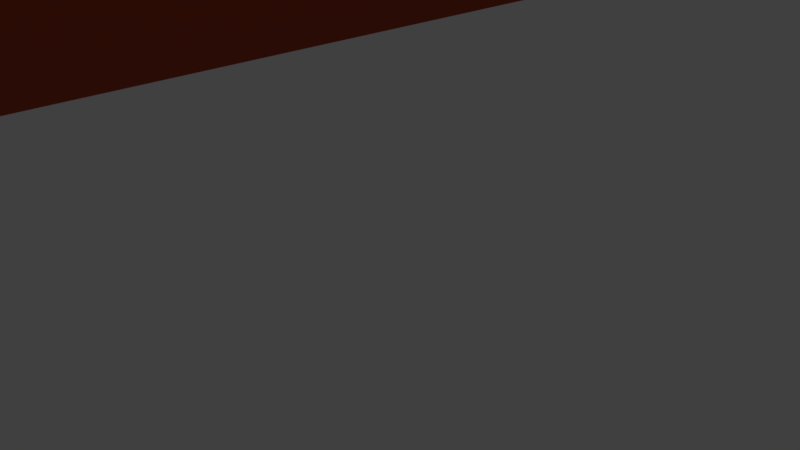 # Source: CanyonDestructibleWall.blend  (saved by Blender 2.78.0; exported with 4.5.12 LTS)
import bpy
from mathutils import Matrix  # noqa: F401  (used for matrix-valued properties, if any)

bpy.ops.wm.read_factory_settings(use_empty=True)
scene = bpy.context.scene
scene.name = 'Scene'

# ---- collections
col_collection_1 = bpy.data.collections.new('Collection 1'); scene.collection.children.link(col_collection_1)

# ---- materials (node trees are filled in below, after node groups)
mat_canyon_darkorangemat = bpy.data.materials.new('Canyon_darkOrangeMat')
mat_canyon_darkorangemat.alpha_threshold = 0.0
mat_canyon_darkorangemat.use_transparent_shadow = False
mat_canyon_darkorangemat.diffuse_color = (0.5089, 0.08228, 0.0382, 1.0)
mat_canyon_darkorangemat.roughness = 0.5

# ---- material node trees

# ---- world
world_world = bpy.data.worlds.new('World'); scene.world = world_world
world_world.color = (0.05088, 0.05088, 0.05088)
world_world.use_sun_shadow = False
world_world.sun_shadow_jitter_overblur = 0.0
world_world.cycles.sampling_method = 'MANUAL'

# ---- cameras
cam_camera = bpy.data.cameras.new('Camera')
cam_camera.clip_end = 100.0
cam_camera.lens = 35.0
cam_camera.sensor_width = 32.0
cam_camera.sensor_height = 18.0
cam_camera.ortho_scale = 7.314
cam_camera.dof.focus_distance = 0.0
cam_camera.dof.aperture_fstop = 128.0

# ---- lights
light_lamp = bpy.data.lights.new('Lamp', 'POINT')
light_lamp.transmission_factor = 0.0
light_lamp.cutoff_distance = 30.0
light_lamp.energy = 100.0
light_lamp.shadow_buffer_clip_start = 1.001
light_lamp.shadow_soft_size = 0.1
light_lamp.shadow_maximum_resolution = 0.006
light_lamp.use_absolute_resolution = True

# ---- meshes
me_cube_001 = bpy.data.meshes.new('Cube.001')
me_cube_001.from_pydata([(467.9, 2075.0, 476.2), (308.1, 2103.0, 735.5), (-546.0, 2434.0, 429.4), (-526.2, 2381.0, 649.7), (-368.6, 2335.0, 911.8), (-192.9, 2113.0, 775.7), (-342.4, 2085.0, 518.3), (-580.0, 2081.0, 360.4), (-546.0, 2164.0, 0.0), (-750.0, 2080.0, 198.4), (-546.0, 2435.0, 201.6), (-307.9, 2114.0, 1043.0), (-401.3, 2183.0, 1263.0), (-328.4, 2322.0, 1099.0), (546.0, 2075.0, 0.0), (546.0, 2227.0, 204.0), (750.0, 2075.0, 203.6), (546.0, 2075.0, 1436.0), (695.2, 2075.0, 1239.0), (477.2, 2222.0, 1206.0), (-546.0, -2075.0, -6.792), (-545.9, -2224.0, 186.3), (-750.0, -2075.0, 174.0), (-280.1, -1662.0, 1041.0), (-395.2, -1532.0, 829.5), (-249.5, -1677.0, 927.2), (546.0, -2075.0, -8.473), (748.3, -2066.0, 164.8), (535.1, -2188.0, 164.6), (223.1, -1568.0, 899.4), (334.7, -1821.0, 934.2), (338.9, -1530.0, 759.1), (677.2, 2075.0, 454.7), (545.1, 2227.0, 452.1), (482.4, 2218.0, 599.6), (472.0, 2228.0, 879.1), (333.9, -2024.0, 695.4), (382.4, -2105.0, 525.5), (440.3, -2010.0, 311.1), (678.3, -2021.0, 351.8), (544.9, -1985.0, 642.4), (493.3, -1835.0, 851.6), (-578.1, -1747.0, 788.4), (-628.9, -1906.0, 571.0), (-746.3, -2069.0, 407.3), (-499.8, -2073.0, 382.4), (-464.9, -2075.0, 619.1), (-451.5, -1881.0, 873.6), (549.4, -1556.0, -75.99), (546.0, -1038.0, -141.1), (651.9, -636.4, -189.7), (506.7, 0.2849, -79.76), (592.2, 533.2, -146.7), (549.0, 1038.0, -52.52), (548.3, 1555.0, -11.04), (590.2, 1540.0, 77.94), (547.0, 992.1, 95.4), (723.5, 562.0, 18.58), (773.5, -3.214, -100.9), (728.3, -550.0, -150.9), (750.0, -1038.0, 2.575), (750.0, -1556.0, 98.88), (547.7, 1556.0, 1313.0), (570.5, 1038.0, 951.2), (491.5, 532.4, 685.9), (589.6, -20.52, 470.3), (606.4, -424.6, 889.5), (465.0, -873.5, 701.0), (377.1, -1347.0, 794.1), (608.8, -1395.0, 768.1), (661.6, -874.3, 638.2), (528.8, -434.2, 689.8), (857.4, -26.19, 384.9), (554.8, 506.3, 378.1), (552.7, 1097.0, 648.9), (697.7, 1556.0, 1103.0), (-548.3, 1555.0, -15.93), (-548.7, 1038.0, -56.59), (-592.2, 533.2, -146.7), (-506.7, 0.2847, -79.76), (-700.7, -605.2, -203.2), (-546.0, -1038.0, -135.4), (-549.4, -1556.0, -71.85), (-750.0, -1556.0, 104.1), (-750.0, -1038.0, 8.81), (-764.5, -532.4, -72.9), (-773.5, -3.214, -100.9), (-723.5, 562.0, 18.58), (-560.5, 1004.0, 57.91), (-605.3, 1545.0, 75.22), (-405.3, -1453.0, 1001.0), (-546.0, -1038.0, 1086.0), (-550.2, -516.6, 830.1), (-548.9, 0.01518, 671.7), (-473.7, 556.5, 794.2), (-475.7, 1038.0, 904.2), (-425.1, 1556.0, 1161.0), (-577.2, 1556.0, 923.6), (-748.3, 1018.0, 876.3), (-696.9, 516.9, 842.3), (-750.0, -9.06e-05, 694.9), (-738.3, -518.9, 777.5), (-750.0, -1038.0, 902.0), (-705.2, -1510.0, 994.1), (602.4, 1512.0, 205.6), (583.1, 1018.0, 257.3), (674.9, 548.1, 155.5), (864.5, -17.01, 43.0), (568.4, -502.2, 52.31), (653.6, -1048.0, 214.7), (608.0, -1553.0, 322.9), (671.0, 1511.0, 390.2), (536.0, 1189.0, 387.1), (656.7, 535.4, 181.3), (878.4, -19.77, 78.96), (341.6, -585.5, 321.6), (516.5, -1065.0, 436.5), (683.8, -1627.0, 600.8), (602.4, 1541.0, 642.6), (642.2, 542.3, 187.1), (891.7, -39.25, 172.3), (573.6, -503.5, 456.6), (580.9, -984.8, 566.2), (660.6, -1557.0, 730.6), (-686.9, -1555.0, 323.4), (-642.6, -1049.0, 221.0), (-571.0, -572.4, 28.34), (-885.1, -21.46, 99.83), (-625.0, 531.7, 206.8), (-316.9, 1007.0, 179.9), (-582.3, 1517.0, 155.0), (-738.1, -1557.0, 535.8), (-514.1, -1057.0, 432.9), (-543.7, -544.6, 362.6), (-878.1, -29.7, 355.0), (-609.2, 505.5, 388.9), (-554.9, 1091.0, 399.2), (-658.2, 1516.0, 527.2), (-732.6, -1533.0, 758.7), (-709.0, -1041.0, 647.9), (-606.2, -513.2, 562.1), (-692.2, -4.09, 515.0), (-519.1, 521.6, 527.6), (-475.4, 1166.0, 558.2), (-463.0, 1544.0, 677.9), (273.0, 2164.0, -0.02105), (0.003082, 2293.0, 0.0), (-273.0, 2293.0, -0.02105), (-273.0, 2652.0, 204.0), (0.003329, 2652.0, 204.0), (273.0, 2435.0, 204.0), (-261.9, 2327.0, 1315.0), (0.003082, 2326.0, 1387.0), (273.0, 2187.0, 1425.0), (248.0, 2427.0, 1243.0), (0.003265, 2652.0, 1269.0), (-271.2, 2650.0, 1257.0), (-273.0, -2075.0, 0.0), (-0.003082, -2075.0, 0.0), (273.0, -2075.0, 0.0), (273.0, -2187.0, 175.5), (-0.003326, -2184.0, 164.3), (-273.0, -2188.0, 175.7), (117.8, -1825.0, 970.8), (-0.002248, -1999.0, 992.1), (-122.6, -1787.0, 996.7), (-124.8, -1887.0, 737.6), (-0.002886, -2097.0, 811.1), (172.4, -2062.0, 827.0), (-282.2, 2658.0, 476.0), (0.006185, 2836.0, 500.4), (277.3, 2432.0, 478.4), (-280.6, 2574.0, 714.7), (0.004947, 2865.0, 756.3), (471.3, 2292.0, 733.7), (-237.5, 2573.0, 986.8), (0.004487, 2789.0, 1001.0), (257.4, 2363.0, 1012.0), (252.7, -2034.0, 337.0), (-0.003326, -2102.0, 340.2), (-268.4, -2034.0, 338.3), (223.2, -2104.0, 511.8), (-0.003317, -2135.0, 514.3), (-265.4, -2105.0, 550.9), (193.0, -2084.0, 631.2), (-0.003175, -2101.0, 637.2), (-216.3, -2029.0, 646.7), (315.5, 1546.0, 52.94), (0.002289, 1556.0, 0.0), (-298.8, 1548.0, 40.42), (344.8, 1036.0, 0.1694), (0.001495, 1038.0, -185.1), (-343.2, 1036.0, -1.475), (267.4, 513.8, -23.16), (0.0006819, 516.0, -109.0), (-267.4, 513.8, -23.16), (271.4, 0.0551, -147.5), (-2.722e-05, -0.4417, 45.93), (-271.4, 0.05501, -147.5), (663.9, -635.3, -184.3), (188.4, -568.6, -47.56), (-572.0, -629.7, -170.6), (265.2, -1038.0, 46.08), (-0.001558, -1039.0, 151.3), (-265.2, -1038.0, 56.79), (289.8, -1554.0, -174.2), (-0.002258, -1553.0, 259.1), (-289.8, -1554.0, -170.5), (111.0, -1407.0, 812.8), (-0.001002, -1392.0, 809.4), (-111.8, -1445.0, 815.1), (183.6, -907.4, 1016.0), (-0.0009801, -913.0, 1196.0), (-247.8, -995.3, 1174.0), (326.3, -434.5, 902.3), (-0.0009736, -499.3, 605.0), (-234.5, -436.6, 904.6), (273.9, -0.282, 426.7), (-3.013e-05, -0.4698, 378.9), (-273.4, 0.03057, 501.9), (222.9, 580.8, 592.6), (0.0004841, 581.4, 594.5), (-208.9, 622.7, 597.2), (293.4, 1039.0, 964.5), (0.001572, 1038.0, 851.8), (-302.1, 1039.0, 956.5), (273.2, 1556.0, 1300.0), (0.002188, 1557.0, 1448.0), (-273.2, 1556.0, 1150.0), (639.4, -382.7, -137.0), (639.3, -304.5, -83.68), (536.4, -299.8, 397.5), (494.0, -284.5, 232.2), (-647.5, -382.8, -125.7), (-746.6, -259.5, -95.89), (-547.7, -259.5, 660.2), (-744.1, -259.4, 691.2), (680.1, -362.6, -35.81), (647.8, -329.1, 24.82), (551.5, -287.9, 90.43), (-586.1, -318.2, 81.42), (-537.2, -289.8, 367.7), (-640.7, -267.6, 509.0), (254.7, -260.7, 391.6), (-0.0001802, -256.4, 582.3), (-256.4, -251.7, 584.7), (306.3, -264.6, -176.5), (4.009, -249.1, 43.2), (-275.0, -261.9, -165.5), (547.0, -770.5, -143.1), (607.2, -771.8, -32.87), (492.9, -729.1, 713.6), (550.7, -754.0, 647.3), (-557.4, -770.5, -139.6), (-746.7, -778.2, -25.66), (-546.1, -778.2, 1025.0), (-744.1, -778.2, 836.0), (473.4, -834.5, 188.4), (463.8, -901.6, 398.9), (521.1, -825.4, 566.8), (-474.6, -802.4, 173.9), (-453.3, -803.1, 388.3), (-666.0, -779.2, 613.4), (138.4, -648.8, 1008.0), (-0.0003657, -687.7, 902.7), (-217.2, -725.6, 1104.0), (281.8, -767.5, 25.56), (10.78, -716.1, 17.41), (-259.8, -760.9, 28.48)], [], [(144, 97, 11, 5), (186, 166, 25, 47), (24, 42, 47, 25), (228, 151, 12, 96), (177, 154, 19, 35), (123, 69, 31, 41), (8, 9, 10), (11, 12, 13), (14, 15, 16), (17, 18, 19), (20, 21, 22), (23, 24, 25), (26, 27, 28), (29, 30, 31), (147, 8, 10, 148), (5, 11, 13, 4), (153, 17, 19, 154), (32, 16, 15, 33), (54, 14, 16, 55), (68, 29, 31, 69), (38, 28, 27, 39), (159, 26, 28, 160), (165, 23, 25, 166), (44, 22, 21, 45), (82, 20, 22, 83), (96, 12, 11, 97), (207, 157, 20, 82), (42, 43, 46, 47), (43, 44, 45, 46), (30, 36, 41, 31), (36, 37, 40, 41), (37, 38, 39, 40), (18, 1, 35, 19), (1, 0, 34, 35), (0, 32, 33, 34), (9, 7, 2, 10), (7, 6, 3, 2), (6, 5, 4, 3), (61, 110, 39, 27), (110, 117, 40, 39), (117, 123, 41, 40), (150, 171, 33, 15), (171, 174, 34, 33), (174, 177, 35, 34), (162, 180, 45, 21), (180, 183, 46, 45), (183, 186, 47, 46), (89, 130, 7, 9), (130, 137, 6, 7), (137, 144, 5, 6), (43, 42, 138, 131), (131, 138, 139, 132), (261, 262, 140, 133), (241, 242, 141, 134), (134, 141, 142, 135), (135, 142, 143, 136), (136, 143, 144, 137), (44, 43, 131, 124), (124, 131, 132, 125), (260, 261, 133, 126), (240, 241, 134, 127), (127, 134, 135, 128), (128, 135, 136, 129), (129, 136, 137, 130), (22, 44, 124, 83), (83, 124, 125, 84), (254, 260, 126, 85), (234, 240, 127, 86), (86, 127, 128, 87), (87, 128, 129, 88), (88, 129, 130, 89), (0, 1, 118, 111), (111, 118, 112), (112, 74, 113), (113, 119, 120, 114), (238, 239, 121, 115), (258, 259, 122, 116), (116, 122, 123, 117), (32, 0, 111, 104), (104, 111, 105), (105, 112, 106), (106, 113, 114, 107), (237, 238, 115, 108), (257, 258, 116, 109), (109, 116, 117, 110), (16, 32, 104, 55), (55, 104, 105, 56), (56, 105, 57), (57, 106, 107, 58), (230, 237, 108, 59), (250, 257, 109, 60), (60, 109, 110, 61), (147, 189, 76, 8), (189, 192, 77, 76), (192, 195, 78, 77), (195, 198, 79, 78), (248, 201, 80, 233), (268, 204, 81, 253), (204, 207, 82, 81), (23, 90, 103, 24), (90, 91, 102, 103), (255, 92, 101, 256), (235, 93, 100, 236), (93, 94, 99, 100), (94, 95, 98, 99), (95, 96, 97, 98), (8, 76, 89, 9), (76, 77, 88, 89), (77, 78, 87, 88), (78, 79, 86, 87), (233, 80, 85, 234), (253, 81, 84, 254), (81, 82, 83, 84), (17, 62, 75, 18), (62, 63, 74, 75), (63, 64, 73, 74), (64, 65, 72, 73), (231, 66, 71, 232), (251, 67, 70, 252), (67, 68, 69, 70), (26, 48, 61, 27), (48, 49, 60, 61), (249, 50, 59, 250), (229, 51, 58, 230), (51, 52, 57, 58), (52, 53, 56, 57), (53, 54, 55, 56), (1, 18, 75, 118), (118, 75, 74), (74, 73, 119), (119, 73, 72, 120), (239, 232, 71, 121), (259, 252, 70, 122), (122, 70, 69, 123), (165, 210, 90, 23), (210, 213, 91, 90), (265, 216, 92, 255), (245, 219, 93, 235), (219, 222, 94, 93), (222, 225, 95, 94), (225, 228, 96, 95), (42, 24, 103, 138), (138, 103, 102, 139), (262, 256, 101, 140), (242, 236, 100, 141), (141, 100, 99, 142), (142, 99, 98, 143), (143, 98, 97, 144), (63, 62, 226, 223), (223, 226, 227, 224), (224, 227, 228, 225), (64, 63, 223, 220), (220, 223, 224, 221), (221, 224, 225, 222), (65, 64, 220, 217), (217, 220, 221, 218), (218, 221, 222, 219), (231, 65, 217, 243), (243, 217, 218, 244), (244, 218, 219, 245), (251, 66, 214, 263), (263, 214, 215, 264), (264, 215, 216, 265), (68, 67, 211, 208), (208, 211, 212, 209), (209, 212, 213, 210), (29, 68, 208, 163), (163, 208, 209, 164), (164, 209, 210, 165), (49, 48, 205, 202), (202, 205, 206, 203), (203, 206, 207, 204), (249, 49, 202, 266), (266, 202, 203, 267), (267, 203, 204, 268), (229, 50, 199, 246), (246, 199, 200, 247), (247, 200, 201, 248), (52, 51, 196, 193), (193, 196, 197, 194), (194, 197, 198, 195), (53, 52, 193, 190), (190, 193, 194, 191), (191, 194, 195, 192), (54, 53, 190, 187), (187, 190, 191, 188), (188, 191, 192, 189), (14, 54, 187, 145), (145, 187, 188, 146), (146, 188, 189, 147), (37, 36, 184, 181), (181, 184, 185, 182), (182, 185, 186, 183), (38, 37, 181, 178), (178, 181, 182, 179), (179, 182, 183, 180), (28, 38, 178, 160), (160, 178, 179, 161), (161, 179, 180, 162), (3, 4, 175, 172), (172, 175, 176, 173), (173, 176, 177, 174), (2, 3, 172, 169), (169, 172, 173, 170), (170, 173, 174, 171), (10, 2, 169, 148), (148, 169, 170, 149), (149, 170, 171, 150), (48, 26, 159, 205), (205, 159, 158, 206), (206, 158, 157, 207), (29, 163, 168, 30), (163, 164, 167, 168), (164, 165, 166, 167), (20, 157, 162, 21), (157, 158, 161, 162), (158, 159, 160, 161), (12, 151, 156, 13), (151, 152, 155, 156), (152, 153, 154, 155), (14, 145, 150, 15), (145, 146, 149, 150), (146, 147, 148, 149), (4, 13, 156, 175), (175, 156, 155, 176), (176, 155, 154, 177), (62, 17, 153, 226), (226, 153, 152, 227), (227, 152, 151, 228), (36, 30, 168, 184), (184, 168, 167, 185), (185, 167, 166, 186), (197, 247, 248, 198), (196, 246, 247, 197), (51, 229, 246, 196), (215, 244, 245, 216), (214, 243, 244, 215), (66, 231, 243, 214), (140, 101, 236, 242), (216, 245, 235, 92), (120, 72, 232, 239), (50, 229, 230, 59), (65, 231, 232, 72), (79, 233, 234, 86), (92, 235, 236, 101), (198, 248, 233, 79), (58, 107, 237, 230), (107, 114, 238, 237), (114, 120, 239, 238), (85, 126, 240, 234), (126, 133, 241, 240), (133, 140, 242, 241), (200, 267, 268, 201), (199, 266, 267, 200), (50, 249, 266, 199), (212, 264, 265, 213), (211, 263, 264, 212), (67, 251, 263, 211), (139, 102, 256, 262), (213, 265, 255, 91), (121, 71, 252, 259), (49, 249, 250, 60), (66, 251, 252, 71), (80, 253, 254, 85), (91, 255, 256, 102), (201, 268, 253, 80), (59, 108, 257, 250), (108, 115, 258, 257), (115, 121, 259, 258), (84, 125, 260, 254), (125, 132, 261, 260), (132, 139, 262, 261), (112, 118, 74), (106, 112, 113), (105, 111, 112), (57, 105, 106), (113, 74, 119)])
me_cube_001.polygons.foreach_set('use_smooth', [True] * 277)
_uv = me_cube_001.uv_layers.new(name='UVMap')
_uv.uv.foreach_set('vector', [0.09916, 0.8912, 0.1049, 0.9316, 0.006681, 0.9344, 0.0, 0.8901, 0.5383, 0.5716, 0.5234, 0.5922, 0.4924, 0.5809, 0.5011, 0.54, 0.9004, 0.6952, 0.9041, 0.6573, 0.9358, 0.6521, 0.9358, 0.69, 0.9893, 0.4842, 0.9893, 0.591, 0.969, 0.5762, 0.965, 0.4878, 0.3122, 0.5097, 0.2779, 0.5225, 0.2692, 0.4815, 0.3185, 0.48, 0.4871, 0.4113, 0.4968, 0.3879, 0.5389, 0.4024, 0.5195, 0.4577, 0.2074, 0.727, 0.2504, 0.7129, 0.2192, 0.7716, 0.8454, 0.4797, 0.8206, 0.4636, 0.8454, 0.4446, 0.446, 0.4452, 0.4147, 0.4715, 0.4018, 0.4404, 0.799, 0.626, 0.7649, 0.6254, 0.7891, 0.5892, 0.2085, 0.02484, 0.2199, 0.0, 0.2504, 0.02478, 0.2745, 0.8305, 0.3162, 0.8156, 0.2873, 0.839, 0.6457, 0.6919, 0.6172, 0.7247, 0.6172, 0.6854, 0.5639, 0.4146, 0.5484, 0.4575, 0.5389, 0.4024, 0.1655, 0.7482, 0.2074, 0.727, 0.2192, 0.7716, 0.1775, 0.8072, 0.3247, 0.8469, 0.3395, 0.8188, 0.3747, 0.8156, 0.3711, 0.8457, 0.8341, 0.5928, 0.799, 0.626, 0.7891, 0.5892, 0.8171, 0.5472, 0.3691, 0.4449, 0.4018, 0.4404, 0.4147, 0.4715, 0.3776, 0.4737, 0.4502, 0.3606, 0.446, 0.4452, 0.4018, 0.4404, 0.4342, 0.3576, 0.5343, 0.3775, 0.5639, 0.4146, 0.5389, 0.4024, 0.4968, 0.3879, 0.5932, 0.6776, 0.6172, 0.6854, 0.6172, 0.7247, 0.5865, 0.7153, 0.6443, 0.6482, 0.6457, 0.6919, 0.6172, 0.6854, 0.6155, 0.6434, 0.2646, 0.8574, 0.2745, 0.8305, 0.2873, 0.839, 0.2987, 0.8844, 0.5777, 0.485, 0.616, 0.4842, 0.6139, 0.5107, 0.5817, 0.5243, 0.205, 0.1109, 0.2085, 0.02484, 0.2504, 0.02478, 0.2461, 0.1108, 0.0821, 0.9695, 0.004088, 0.9689, 0.006681, 0.9344, 0.1049, 0.9316, 0.1594, 0.1111, 0.167, 0.02458, 0.2085, 0.02484, 0.205, 0.1109, 0.3124, 0.7574, 0.3514, 0.78, 0.3364, 0.8156, 0.294, 0.7852, 0.3514, 0.78, 0.3876, 0.7993, 0.3734, 0.8142, 0.3364, 0.8156, 0.5484, 0.4575, 0.5374, 0.4735, 0.5195, 0.4577, 0.5389, 0.4024, 0.5301, 0.66, 0.558, 0.6644, 0.5388, 0.6954, 0.5045, 0.6934, 0.558, 0.6644, 0.5932, 0.6776, 0.5865, 0.7153, 0.5388, 0.6954, 0.2504, 0.4511, 0.3516, 0.4636, 0.3185, 0.48, 0.2692, 0.4815, 0.2892, 0.9316, 0.2892, 0.981, 0.2721, 0.9674, 0.2504, 0.9265, 0.2453, 0.8231, 0.2151, 0.839, 0.224, 0.8072, 0.2431, 0.8091, 0.6457, 0.7247, 0.6298, 0.7553, 0.5851, 0.7688, 0.5806, 0.7315, 0.3186, 0.9381, 0.3162, 0.8956, 0.3741, 0.8968, 0.3747, 0.9304, 0.3162, 0.8956, 0.3247, 0.8469, 0.3711, 0.8457, 0.3741, 0.8968, 0.9018, 0.08617, 0.8694, 0.07377, 0.8824, 0.0, 0.9021, 0.004442, 0.7609, 0.5623, 0.7167, 0.5439, 0.7287, 0.4919, 0.7649, 0.4842, 0.7167, 0.5439, 0.6968, 0.5546, 0.6966, 0.5155, 0.7287, 0.4919, 0.4319, 0.5141, 0.3905, 0.5158, 0.3776, 0.4737, 0.4147, 0.4715, 0.3905, 0.5158, 0.34, 0.489, 0.3597, 0.4755, 0.3776, 0.4737, 0.34, 0.489, 0.3122, 0.5097, 0.3185, 0.48, 0.3597, 0.4755, 0.6156, 0.5559, 0.5889, 0.5631, 0.5817, 0.5243, 0.6139, 0.5107, 0.5889, 0.5631, 0.554, 0.5605, 0.5428, 0.5298, 0.5817, 0.5243, 0.554, 0.5605, 0.5383, 0.5716, 0.5011, 0.54, 0.5428, 0.5298, 0.469, 0.6913, 0.4555, 0.6935, 0.435, 0.5972, 0.4721, 0.5974, 0.1281, 0.8072, 0.1281, 0.8684, 0.0262, 0.8497, 0.05731, 0.8253, 0.1281, 0.8684, 0.09916, 0.8912, 0.0, 0.8901, 0.0262, 0.8497, 0.3514, 0.78, 0.3124, 0.7574, 0.323, 0.7154, 0.3564, 0.7197, 0.166, 0.8261, 0.1972, 0.8072, 0.2151, 0.8707, 0.2006, 0.9067, 0.8715, 0.7391, 0.9176, 0.7401, 0.9079, 0.7849, 0.8863, 0.7812, 0.802, 0.09033, 0.8126, 0.1035, 0.8046, 0.1467, 0.7669, 0.143, 0.7669, 0.143, 0.8046, 0.1467, 0.8122, 0.2229, 0.7854, 0.218, 0.7854, 0.218, 0.8122, 0.2229, 0.8093, 0.3232, 0.7816, 0.3079, 0.7816, 0.3079, 0.8093, 0.3232, 0.8206, 0.3866, 0.7835, 0.3833, 0.3876, 0.7993, 0.3514, 0.78, 0.3564, 0.7197, 0.3835, 0.7231, 0.142, 0.8515, 0.166, 0.8261, 0.2006, 0.9067, 0.1634, 0.9173, 0.7889, 0.0, 0.8206, 0.007948, 0.805, 0.05058, 0.7565, 0.03345, 0.7583, 0.07588, 0.802, 0.09033, 0.7669, 0.143, 0.7306, 0.134, 0.744, 0.3866, 0.7858, 0.3877, 0.7858, 0.4828, 0.7556, 0.4831, 0.9563, 0.488, 0.965, 0.4842, 0.9483, 0.58, 0.9004, 0.5617, 0.9004, 0.5617, 0.9483, 0.58, 0.965, 0.6521, 0.9315, 0.6496, 0.4219, 0.8009, 0.3876, 0.7993, 0.3835, 0.7231, 0.4201, 0.7207, 0.4201, 0.7207, 0.3835, 0.7231, 0.3835, 0.6476, 0.4219, 0.6405, 0.7375, 0.005591, 0.7889, 0.0, 0.7565, 0.03345, 0.7253, 0.04266, 0.719, 0.08366, 0.7583, 0.07588, 0.7306, 0.134, 0.7117, 0.1244, 0.7117, 0.4005, 0.744, 0.3866, 0.7556, 0.4831, 0.7237, 0.4745, 0.4721, 0.8428, 0.4369, 0.8438, 0.4219, 0.7822, 0.4595, 0.7784, 0.4595, 0.7784, 0.4219, 0.7822, 0.4555, 0.6935, 0.469, 0.6913, 0.3799, 0.4517, 0.3516, 0.4636, 0.3488, 0.3622, 0.3821, 0.353, 0.3821, 0.353, 0.3488, 0.3622, 0.3933, 0.305, 0.3933, 0.305, 0.3535, 0.2918, 0.4195, 0.1933, 0.4195, 0.1933, 0.4195, 0.1949, 0.4081, 0.09242, 0.4228, 0.09521, 0.6673, 0.7956, 0.6621, 0.8123, 0.6914, 0.8656, 0.6457, 0.87, 0.7408, 0.6716, 0.7101, 0.6794, 0.7108, 0.6514, 0.7364, 0.6428, 0.7364, 0.6428, 0.7108, 0.6514, 0.6968, 0.5546, 0.7167, 0.5439, 0.2151, 0.839, 0.2453, 0.8231, 0.2453, 0.9149, 0.2421, 0.9021, 0.4144, 0.3537, 0.3821, 0.353, 0.4105, 0.2746, 0.4105, 0.2746, 0.3933, 0.305, 0.422, 0.1945, 0.422, 0.1945, 0.4195, 0.1933, 0.4228, 0.09521, 0.4291, 0.09579, 0.8884, 0.2771, 0.8804, 0.2787, 0.8206, 0.224, 0.8679, 0.2515, 0.8491, 0.1933, 0.8387, 0.1695, 0.8465, 0.1417, 0.8779, 0.1571, 0.7606, 0.6426, 0.7364, 0.6428, 0.7167, 0.5439, 0.7609, 0.5623, 0.4018, 0.4404, 0.3691, 0.4449, 0.4144, 0.3537, 0.4342, 0.3576, 0.4342, 0.3576, 0.4144, 0.3537, 0.4105, 0.2746, 0.4373, 0.2702, 0.4373, 0.2702, 0.4105, 0.2746, 0.4392, 0.1941, 0.4392, 0.1941, 0.422, 0.1945, 0.4291, 0.09579, 0.4567, 0.09969, 0.4647, 0.0552, 0.4551, 0.04488, 0.4501, 0.02652, 0.4701, 0.01193, 0.8796, 0.2156, 0.8491, 0.1933, 0.8779, 0.1571, 0.9024, 0.1713, 0.9024, 0.1713, 0.8779, 0.1571, 0.8694, 0.07377, 0.9018, 0.08617, 0.1655, 0.7482, 0.1721, 0.6247, 0.207, 0.6262, 0.2074, 0.727, 0.1721, 0.6247, 0.1766, 0.54, 0.2049, 0.5405, 0.207, 0.6262, 0.1766, 0.54, 0.1639, 0.4534, 0.2064, 0.4571, 0.2049, 0.5405, 0.1639, 0.4534, 0.1574, 0.3685, 0.1974, 0.3687, 0.2064, 0.4571, 0.1569, 0.3251, 0.2023, 0.2645, 0.2201, 0.2687, 0.2164, 0.3054, 0.4219, 0.8876, 0.4301, 0.8438, 0.4746, 0.8624, 0.4642, 0.9048, 0.1688, 0.1963, 0.1594, 0.1111, 0.205, 0.1109, 0.2005, 0.1969, 0.7649, 0.9795, 0.775, 0.9712, 0.7934, 0.9243, 0.8019, 0.9795, 0.2622, 0.7209, 0.2504, 0.6479, 0.292, 0.6369, 0.2862, 0.7125, 0.6896, 0.2866, 0.6806, 0.2346, 0.7076, 0.2278, 0.7117, 0.2708, 0.6717, 0.1849, 0.672, 0.1461, 0.7047, 0.1435, 0.704, 0.1828, 0.672, 0.1461, 0.6653, 0.07065, 0.7027, 0.07514, 0.7047, 0.1435, 0.6653, 0.07065, 0.6702, 0.004295, 0.7117, 0.0, 0.7027, 0.07514, 0.8177, 0.9164, 0.8332, 0.8225, 0.8715, 0.8487, 0.8438, 0.9243, 0.2074, 0.727, 0.207, 0.6262, 0.2212, 0.6244, 0.2504, 0.7129, 0.207, 0.6262, 0.2049, 0.5405, 0.2134, 0.5347, 0.2212, 0.6244, 0.7451, 0.9734, 0.7384, 0.9074, 0.7643, 0.8972, 0.7643, 0.9689, 0.2064, 0.4571, 0.1974, 0.3687, 0.2371, 0.3684, 0.2363, 0.4618, 0.2164, 0.3054, 0.2201, 0.2687, 0.2375, 0.2807, 0.2333, 0.3259, 0.2019, 0.2411, 0.2005, 0.1969, 0.2403, 0.1969, 0.2377, 0.2399, 0.2005, 0.1969, 0.205, 0.1109, 0.2461, 0.1108, 0.2403, 0.1969, 0.799, 0.626, 0.8115, 0.6963, 0.7765, 0.6951, 0.7649, 0.6254, 0.252, 0.3722, 0.3073, 0.2841, 0.3535, 0.2918, 0.2734, 0.3656, 0.3073, 0.2841, 0.355, 0.2024, 0.397, 0.1935, 0.3535, 0.2918, 0.9718, 0.4105, 0.9598, 0.3346, 1.0, 0.3118, 1.0, 0.4111, 0.688, 0.856, 0.7384, 0.9201, 0.7094, 0.8999, 0.6677, 0.8368, 0.5114, 0.2809, 0.5154, 0.3015, 0.4815, 0.3017, 0.4992, 0.2817, 0.5154, 0.3015, 0.5343, 0.3775, 0.4968, 0.3879, 0.4815, 0.3017, 0.9818, 0.7033, 0.9817, 0.7871, 0.9426, 0.7788, 0.9427, 0.6963, 0.9817, 0.7871, 0.9818, 0.8712, 0.9471, 0.8629, 0.9426, 0.7788, 0.8454, 0.4791, 0.8489, 0.4557, 0.8618, 0.4446, 0.8658, 0.4791, 0.01855, 0.3043, 0.04212, 0.3678, 0.0, 0.367, 0.02168, 0.3172, 0.04212, 0.3678, 0.02489, 0.456, 0.01453, 0.4605, 0.0, 0.367, 0.473, 0.1921, 0.4591, 0.2762, 0.4373, 0.2702, 0.4392, 0.1941, 0.4591, 0.2762, 0.4502, 0.3606, 0.4342, 0.3576, 0.4373, 0.2702, 0.3516, 0.4636, 0.2504, 0.4511, 0.2734, 0.3656, 0.3488, 0.3622, 0.3488, 0.3622, 0.2734, 0.3656, 0.3535, 0.2918, 0.3535, 0.2918, 0.397, 0.1935, 0.4195, 0.1949, 0.4195, 0.1949, 0.397, 0.1935, 0.3784, 0.09746, 0.4081, 0.09242, 0.7649, 0.77, 0.7472, 0.7711, 0.6806, 0.7402, 0.7146, 0.7301, 0.7101, 0.6794, 0.6943, 0.6886, 0.692, 0.665, 0.7108, 0.6514, 0.7108, 0.6514, 0.692, 0.665, 0.69, 0.5823, 0.6968, 0.5546, 0.6232, 0.4469, 0.6123, 0.3837, 0.6673, 0.3906, 0.6498, 0.4274, 0.6123, 0.3837, 0.6502, 0.335, 0.6929, 0.3298, 0.6673, 0.3906, 0.6417, 0.2902, 0.6344, 0.2335, 0.6806, 0.2346, 0.6896, 0.2866, 0.6223, 0.185, 0.6206, 0.1412, 0.672, 0.1461, 0.6717, 0.1849, 0.6206, 0.1412, 0.6142, 0.05371, 0.6653, 0.07065, 0.672, 0.1461, 0.6142, 0.05371, 0.6454, 0.01087, 0.6702, 0.004295, 0.6653, 0.07065, 0.7965, 0.9092, 0.8204, 0.8223, 0.8332, 0.8225, 0.8177, 0.9164, 0.3124, 0.7574, 0.2882, 0.7343, 0.2862, 0.7125, 0.323, 0.7154, 0.323, 0.7154, 0.2862, 0.7125, 0.292, 0.6369, 0.326, 0.6408, 0.9176, 0.7401, 0.9426, 0.7385, 0.9408, 0.7818, 0.9079, 0.7849, 0.9124, 0.8255, 0.9391, 0.825, 0.9426, 0.8679, 0.9232, 0.8686, 0.5019, 0.9203, 0.5312, 0.9225, 0.5312, 0.9934, 0.4778, 0.9996, 0.9598, 0.4809, 0.914, 0.4842, 0.9004, 0.4018, 0.9598, 0.3741, 0.9598, 0.3741, 0.9004, 0.4018, 0.9197, 0.3118, 0.9518, 0.3121, 0.9696, 0.1916, 0.979, 0.2959, 0.9522, 0.2976, 0.9457, 0.1956, 0.8776, 0.941, 0.8715, 0.8831, 0.9191, 0.8686, 0.9191, 0.9694, 0.7794, 0.9175, 0.7649, 0.7887, 0.8204, 0.8223, 0.7965, 0.9092, 0.9617, 0.09809, 0.9696, 0.1916, 0.9457, 0.1956, 0.9227, 0.1001, 0.9227, 0.1001, 0.9457, 0.1956, 0.9052, 0.1891, 0.9024, 0.1025, 0.5985, 0.9788, 0.5813, 0.9356, 0.63, 0.9203, 0.63, 0.9797, 0.979, 0.0, 0.9617, 0.09809, 0.9227, 0.1001, 0.9435, 0.002451, 0.5311, 0.1477, 0.5462, 0.06859, 0.5813, 0.06408, 0.5718, 0.1391, 0.5718, 0.1391, 0.5813, 0.06408, 0.6142, 0.05371, 0.6206, 0.1412, 0.4888, 0.1968, 0.4836, 0.1599, 0.5311, 0.1477, 0.5328, 0.1847, 0.5328, 0.1847, 0.5311, 0.1477, 0.5718, 0.1391, 0.5819, 0.1908, 0.5819, 0.1908, 0.5718, 0.1391, 0.6206, 0.1412, 0.6223, 0.185, 0.5114, 0.2809, 0.5015, 0.2478, 0.5462, 0.2444, 0.5811, 0.2798, 0.5346, 0.938, 0.5813, 0.9203, 0.5813, 0.989, 0.5312, 0.9653, 0.5978, 0.2763, 0.5833, 0.2291, 0.6344, 0.2335, 0.6417, 0.2902, 0.5343, 0.3775, 0.5154, 0.3015, 0.5747, 0.3206, 0.5771, 0.3824, 0.5771, 0.3824, 0.5747, 0.3206, 0.6122, 0.3289, 0.5944, 0.3777, 0.6687, 0.9828, 0.6457, 0.9201, 0.6886, 0.9216, 0.6886, 0.9809, 0.5639, 0.4146, 0.5343, 0.3775, 0.5771, 0.3824, 0.5842, 0.4559, 0.5842, 0.4559, 0.5771, 0.3824, 0.5944, 0.3777, 0.604, 0.4814, 0.604, 0.4814, 0.5944, 0.3777, 0.6123, 0.3837, 0.6232, 0.4469, 0.03284, 0.1959, 0.03634, 0.1099, 0.07033, 0.1106, 0.08694, 0.1958, 0.08694, 0.1958, 0.07033, 0.1106, 0.1403, 0.1105, 0.1338, 0.1957, 0.8668, 0.4446, 0.8206, 0.3753, 0.8991, 0.345, 0.8991, 0.4384, 0.03248, 0.2401, 0.03284, 0.1959, 0.08694, 0.1958, 0.08308, 0.2406, 0.08308, 0.2406, 0.08694, 0.1958, 0.1338, 0.1957, 0.1241, 0.2494, 0.1241, 0.2494, 0.1338, 0.1957, 0.1688, 0.1963, 0.1662, 0.2422, 0.01855, 0.3043, 0.0136, 0.2623, 0.01208, 0.2625, 0.06721, 0.3242, 0.06721, 0.3242, 0.01208, 0.2625, 0.09301, 0.2738, 0.1265, 0.3267, 0.1265, 0.3267, 0.09301, 0.2738, 0.2023, 0.2645, 0.1569, 0.3251, 0.02489, 0.456, 0.04212, 0.3678, 0.07419, 0.368, 0.08196, 0.4529, 0.08196, 0.4529, 0.07419, 0.368, 0.1272, 0.3679, 0.1179, 0.4537, 0.1179, 0.4537, 0.1272, 0.3679, 0.1574, 0.3685, 0.1639, 0.4534, 0.0369, 0.5395, 0.02489, 0.456, 0.08196, 0.4529, 0.0713, 0.5394, 0.9943, 0.9166, 0.9943, 1.0, 0.9628, 0.9962, 0.9426, 0.9142, 0.1132, 0.5402, 0.1179, 0.4537, 0.1639, 0.4534, 0.1766, 0.54, 0.03927, 0.6252, 0.0369, 0.5395, 0.0713, 0.5394, 0.07873, 0.6237, 0.07873, 0.6237, 0.0713, 0.5394, 0.1132, 0.5402, 0.1239, 0.6258, 0.1239, 0.6258, 0.1132, 0.5402, 0.1766, 0.54, 0.1721, 0.6247, 0.0401, 0.7113, 0.03927, 0.6252, 0.07873, 0.6237, 0.0819, 0.7263, 0.0819, 0.7263, 0.07873, 0.6237, 0.1239, 0.6258, 0.1237, 0.7479, 0.1237, 0.7479, 0.1239, 0.6258, 0.1721, 0.6247, 0.1655, 0.7482, 0.558, 0.6644, 0.5301, 0.66, 0.5407, 0.6349, 0.5603, 0.6389, 0.5603, 0.6389, 0.5407, 0.6349, 0.5397, 0.6033, 0.5599, 0.6018, 0.5599, 0.6018, 0.5397, 0.6033, 0.5383, 0.5716, 0.554, 0.5605, 0.5932, 0.6776, 0.558, 0.6644, 0.5603, 0.6389, 0.589, 0.6466, 0.589, 0.6466, 0.5603, 0.6389, 0.5599, 0.6018, 0.5885, 0.6032, 0.5885, 0.6032, 0.5599, 0.6018, 0.554, 0.5605, 0.5889, 0.5631, 0.6172, 0.6854, 0.5932, 0.6776, 0.589, 0.6466, 0.6155, 0.6434, 0.6155, 0.6434, 0.589, 0.6466, 0.5885, 0.6032, 0.6174, 0.5998, 0.6174, 0.5998, 0.5885, 0.6032, 0.5889, 0.5631, 0.6156, 0.5559, 0.5936, 0.8052, 0.5865, 0.8517, 0.545, 0.8681, 0.5444, 0.8225, 0.5444, 0.8225, 0.545, 0.8681, 0.4931, 0.8771, 0.4793, 0.8373, 0.4129, 0.9369, 0.3872, 0.9232, 0.3747, 0.843, 0.4129, 0.8156, 0.5851, 0.7688, 0.5936, 0.8052, 0.5444, 0.8225, 0.53, 0.7837, 0.53, 0.7837, 0.5444, 0.8225, 0.4793, 0.8373, 0.4778, 0.7952, 0.4037, 0.5904, 0.3652, 0.5972, 0.34, 0.489, 0.3905, 0.5158, 0.5806, 0.7315, 0.5851, 0.7688, 0.53, 0.7837, 0.5245, 0.7394, 0.5245, 0.7394, 0.53, 0.7837, 0.4778, 0.7952, 0.4942, 0.7459, 0.4491, 0.5579, 0.4037, 0.5904, 0.3905, 0.5158, 0.4319, 0.5141, 0.03634, 0.1099, 0.04104, 0.02386, 0.08337, 0.02409, 0.07033, 0.1106, 0.07033, 0.1106, 0.08337, 0.02409, 0.1252, 0.02434, 0.1403, 0.1105, 0.8206, 0.3753, 0.8227, 0.2787, 0.8429, 0.2789, 0.8991, 0.345, 0.5639, 0.4146, 0.5842, 0.4559, 0.5691, 0.4842, 0.5484, 0.4575, 0.485, 0.6336, 0.4815, 0.6074, 0.5112, 0.6034, 0.5086, 0.6325, 0.2504, 0.895, 0.2646, 0.8574, 0.2987, 0.8844, 0.2735, 0.9183, 0.6457, 0.5169, 0.6445, 0.5607, 0.6156, 0.5559, 0.6139, 0.5107, 0.6445, 0.5607, 0.6444, 0.6044, 0.6174, 0.5998, 0.6156, 0.5559, 0.6444, 0.6044, 0.6443, 0.6482, 0.6155, 0.6434, 0.6174, 0.5998, 0.6151, 0.9078, 0.5834, 0.9203, 0.5447, 0.9119, 0.5872, 0.8833, 0.9004, 0.5351, 0.8664, 0.5543, 0.8462, 0.5007, 0.8854, 0.4842, 0.8664, 0.5543, 0.8341, 0.5928, 0.8171, 0.5472, 0.8462, 0.5007, 0.446, 0.4452, 0.4639, 0.4683, 0.4319, 0.5141, 0.4147, 0.4715, 0.4639, 0.4683, 0.4815, 0.498, 0.4491, 0.5579, 0.4319, 0.5141, 0.1237, 0.7479, 0.1655, 0.7482, 0.1775, 0.8072, 0.1356, 0.807, 0.5865, 0.8517, 0.5872, 0.8833, 0.5447, 0.9119, 0.545, 0.8681, 0.545, 0.8681, 0.5447, 0.9119, 0.5147, 0.9203, 0.4931, 0.8771, 0.3289, 0.587, 0.2896, 0.567, 0.2779, 0.5225, 0.3122, 0.5097, 0.8115, 0.6963, 0.799, 0.626, 0.8341, 0.5928, 0.8511, 0.6793, 0.8511, 0.6793, 0.8341, 0.5928, 0.8664, 0.5543, 0.9004, 0.6701, 0.7649, 0.7887, 0.84, 0.6963, 0.8715, 0.7061, 0.8204, 0.8223, 0.5301, 0.66, 0.491, 0.6686, 0.5086, 0.6325, 0.5407, 0.6349, 0.5407, 0.6349, 0.5086, 0.6325, 0.5112, 0.6034, 0.5397, 0.6033, 0.2976, 0.9265, 0.2735, 0.9183, 0.2987, 0.8844, 0.3162, 0.9074, 0.6909, 0.9226, 0.731, 0.9201, 0.731, 0.9708, 0.6886, 0.9707, 0.07419, 0.368, 0.06721, 0.3242, 0.1265, 0.3267, 0.1272, 0.3679, 0.04212, 0.3678, 0.01855, 0.3043, 0.06721, 0.3242, 0.07419, 0.368, 0.5833, 0.2291, 0.5819, 0.1908, 0.6223, 0.185, 0.6344, 0.2335, 0.5462, 0.2444, 0.5328, 0.1847, 0.5819, 0.1908, 0.5833, 0.2291, 0.7858, 0.4703, 0.7909, 0.387, 0.8185, 0.3866, 0.8185, 0.4743, 0.9079, 0.7849, 0.9408, 0.7818, 0.9391, 0.825, 0.9124, 0.8255, 0.6344, 0.2335, 0.6223, 0.185, 0.6717, 0.1849, 0.6806, 0.2346, 0.7228, 0.7869, 0.7384, 0.8189, 0.6677, 0.8368, 0.6621, 0.8123, 0.4815, 0.0, 0.4731, 0.04204, 0.4647, 0.0552, 0.4701, 0.01193, 0.7113, 0.8545, 0.688, 0.856, 0.6677, 0.8368, 0.7384, 0.8189, 0.1974, 0.3687, 0.2164, 0.3054, 0.2333, 0.3259, 0.2371, 0.3684, 0.6806, 0.2346, 0.6717, 0.1849, 0.704, 0.1828, 0.7076, 0.2278, 0.1574, 0.3685, 0.1569, 0.3251, 0.2164, 0.3054, 0.1974, 0.3687, 0.4567, 0.09969, 0.4291, 0.09579, 0.4551, 0.04488, 0.4647, 0.0552, 0.7081, 0.7711, 0.7131, 0.7749, 0.6673, 0.7956, 0.6648, 0.7852, 0.7131, 0.7749, 0.7228, 0.7869, 0.6621, 0.8123, 0.6673, 0.7956, 0.7253, 0.04266, 0.7565, 0.03345, 0.7583, 0.07588, 0.719, 0.08366, 0.7565, 0.03345, 0.805, 0.05058, 0.802, 0.09033, 0.7583, 0.07588, 0.8863, 0.7812, 0.9079, 0.7849, 0.9124, 0.8255, 0.8881, 0.8234, 0.7636, 0.8972, 0.7475, 0.8648, 0.7384, 0.8204, 0.7636, 0.7711, 0.01208, 0.2625, 0.08308, 0.2406, 0.1241, 0.2494, 0.09301, 0.2738, 0.0136, 0.2623, 0.03248, 0.2401, 0.08308, 0.2406, 0.01208, 0.2625, 0.6122, 0.3289, 0.5978, 0.2763, 0.6417, 0.2902, 0.6502, 0.335, 0.5747, 0.3206, 0.5811, 0.2798, 0.5978, 0.2763, 0.6122, 0.3289, 0.5154, 0.3015, 0.5114, 0.2809, 0.5811, 0.2798, 0.5747, 0.3206, 0.2502, 0.9265, 0.2502, 0.9681, 0.2202, 0.9515, 0.2151, 0.9149, 0.6502, 0.335, 0.6417, 0.2902, 0.6896, 0.2866, 0.6929, 0.3298, 0.7146, 0.7301, 0.6806, 0.7402, 0.6943, 0.6886, 0.7101, 0.6794, 0.9818, 0.8712, 0.9769, 0.9142, 0.9565, 0.9113, 0.9471, 0.8629, 0.6457, 0.7362, 0.6873, 0.6942, 0.6943, 0.6886, 0.6806, 0.7402, 0.2201, 0.2687, 0.2019, 0.2411, 0.2377, 0.2399, 0.2375, 0.2807, 0.2504, 0.6479, 0.2532, 0.6079, 0.2951, 0.5972, 0.292, 0.6369, 0.4635, 0.9284, 0.4219, 0.8876, 0.4642, 0.9048, 0.4746, 0.9392, 0.9024, 0.2556, 0.8679, 0.2515, 0.8491, 0.1933, 0.8796, 0.2156, 0.8679, 0.2515, 0.8206, 0.224, 0.8387, 0.1695, 0.8491, 0.1933, 0.7514, 0.7281, 0.7146, 0.7301, 0.7101, 0.6794, 0.7408, 0.6716, 0.1281, 0.93, 0.1634, 0.9173, 0.1853, 0.9616, 0.14, 0.9603, 0.1634, 0.9173, 0.2006, 0.9067, 0.2151, 0.9423, 0.1853, 0.9616, 0.881, 0.6963, 0.9237, 0.6963, 0.9176, 0.7401, 0.8715, 0.7391, 0.3933, 0.305, 0.3488, 0.3622, 0.3535, 0.2918, 0.4721, 0.6889, 0.4769, 0.5972, 0.4769, 0.6906, 0.9348, 0.8686, 0.9348, 0.9339, 0.9191, 0.8856, 0.4392, 0.1941, 0.4105, 0.2746, 0.422, 0.1945, 0.479, 0.5972, 0.479, 0.6747, 0.4769, 0.598])
me_cube_001.materials.append(mat_canyon_darkorangemat)
me_cube_001.use_remesh_preserve_volume = False
me_cube_001.use_remesh_preserve_attributes = False
me_cube_001.use_mirror_vertex_groups = False
me_cube_001.update()

# ---- objects
ob_wall = bpy.data.objects.new('Wall', me_cube_001)
ob_lamp = bpy.data.objects.new('Lamp', light_lamp)
ob_camera = bpy.data.objects.new('Camera', cam_camera)

# ---- transforms, parenting, visibility, modifiers, constraints
ob_wall.location = (0.0, 0.0, 0.0)
ob_wall.lineart.crease_threshold = 0.0
ob_lamp.location = (4.076, 1.005, 5.904)
ob_lamp.rotation_euler = (0.6503, 0.05522, 1.866)
ob_lamp.lock_rotations_4d = False
ob_lamp.empty_display_type = 'ARROWS'
ob_lamp.color = (0.0, 0.0, 0.0, 0.0)
ob_lamp.lineart.crease_threshold = 0.0
ob_camera.location = (7.481, -6.508, 5.344)
ob_camera.rotation_euler = (1.109, 0.0, 0.8149)
ob_camera.lock_rotations_4d = False
ob_camera.empty_display_type = 'ARROWS'
ob_camera.color = (0.0, 0.0, 0.0, 0.0)
ob_camera.display_type = 'WIRE'
ob_camera.lineart.crease_threshold = 0.0

# ---- collection membership
col_collection_1.objects.link(ob_wall)
col_collection_1.objects.link(ob_lamp)
col_collection_1.objects.link(ob_camera)

# ---- scene / render settings (as saved in the file)
scene.camera = ob_camera
scene.frame_start = 1; scene.frame_end = 250; scene.frame_set(1)
scene.render.engine = 'BLENDER_EEVEE_NEXT'
scene.render.resolution_percentage = 50
scene.render.dither_intensity = 0.0
scene.cycles.use_denoising = False
scene.cycles.samples = 128
scene.cycles.sampling_pattern = 'TABULATED_SOBOL'
scene.cycles.light_sampling_threshold = 0.0
scene.cycles.use_adaptive_sampling = False
scene.cycles.use_light_tree = False
scene.cycles.blur_glossy = 0.0
scene.cycles.sample_clamp_indirect = 0.0
scene.view_settings.view_transform = 'Standard'
scene.unit_settings.scale_length = 0.01
bpy.context.view_layer.update()
